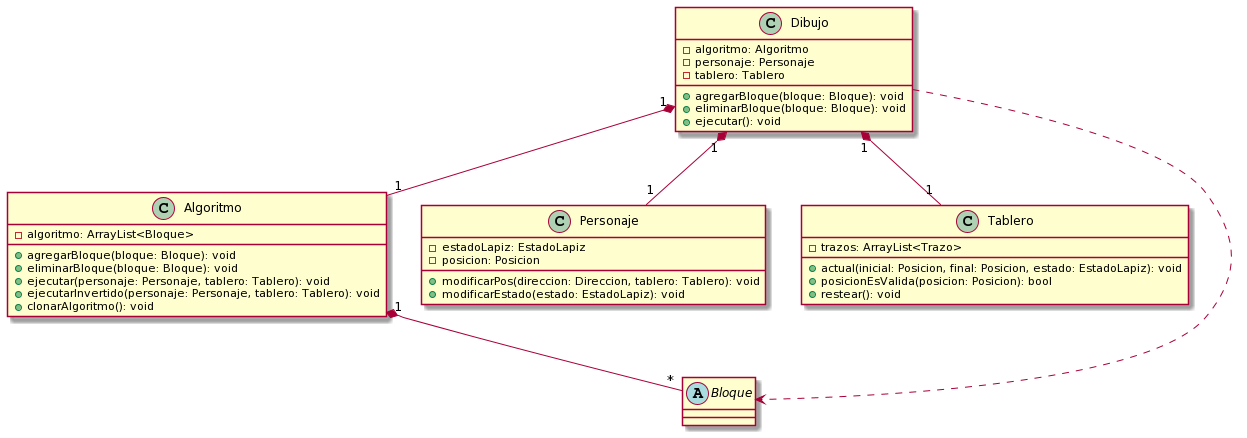

The diagram above was rendered by PlantUML. Its source (embedded in the PNG):
@startuml
Dibujo "1" *-- "1" Algoritmo
Dibujo "1" *-- "1" Personaje
Dibujo "1" *-- "1" Tablero
Dibujo ..> Bloque
abstract Bloque
Algoritmo "1" *-- "*" Bloque

Dibujo : - algoritmo: Algoritmo
Dibujo : - personaje: Personaje
Dibujo : - tablero: Tablero
Dibujo : + agregarBloque(bloque: Bloque): void
Dibujo : + eliminarBloque(bloque: Bloque): void
Dibujo : + ejecutar(): void

Personaje : - estadoLapiz: EstadoLapiz
Personaje : - posicion: Posicion
Personaje : + modificarPos(direccion: Direccion, tablero: Tablero): void
Personaje : + modificarEstado(estado: EstadoLapiz): void

Algoritmo : - algoritmo: ArrayList<Bloque>
Algoritmo : + agregarBloque(bloque: Bloque): void
Algoritmo : + eliminarBloque(bloque: Bloque): void
Algoritmo : + ejecutar(personaje: Personaje, tablero: Tablero): void
Algoritmo : + ejecutarInvertido(personaje: Personaje, tablero: Tablero): void
Algoritmo : + clonarAlgoritmo(): void


Tablero : - trazos: ArrayList<Trazo>
Tablero : + actual(inicial: Posicion, final: Posicion, estado: EstadoLapiz): void
Tablero : + posicionEsValida(posicion: Posicion): bool
Tablero : + restear(): void
@enduml